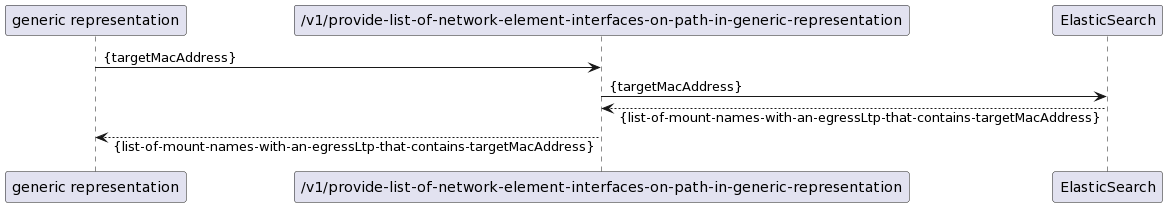

The diagram above was rendered by PlantUML. Its source (embedded in the PNG):
@startuml
skinparam responseMessageBelowArrow true

"generic representation" -> "/v1/provide-list-of-network-element-interfaces-on-path-in-generic-representation": {targetMacAddress}

"/v1/provide-list-of-network-element-interfaces-on-path-in-generic-representation" -> "ElasticSearch": {targetMacAddress}
"ElasticSearch" --> "/v1/provide-list-of-network-element-interfaces-on-path-in-generic-representation": {list-of-mount-names-with-an-egressLtp-that-contains-targetMacAddress}

"/v1/provide-list-of-network-element-interfaces-on-path-in-generic-representation" --> "generic representation": {list-of-mount-names-with-an-egressLtp-that-contains-targetMacAddress}
@enduml